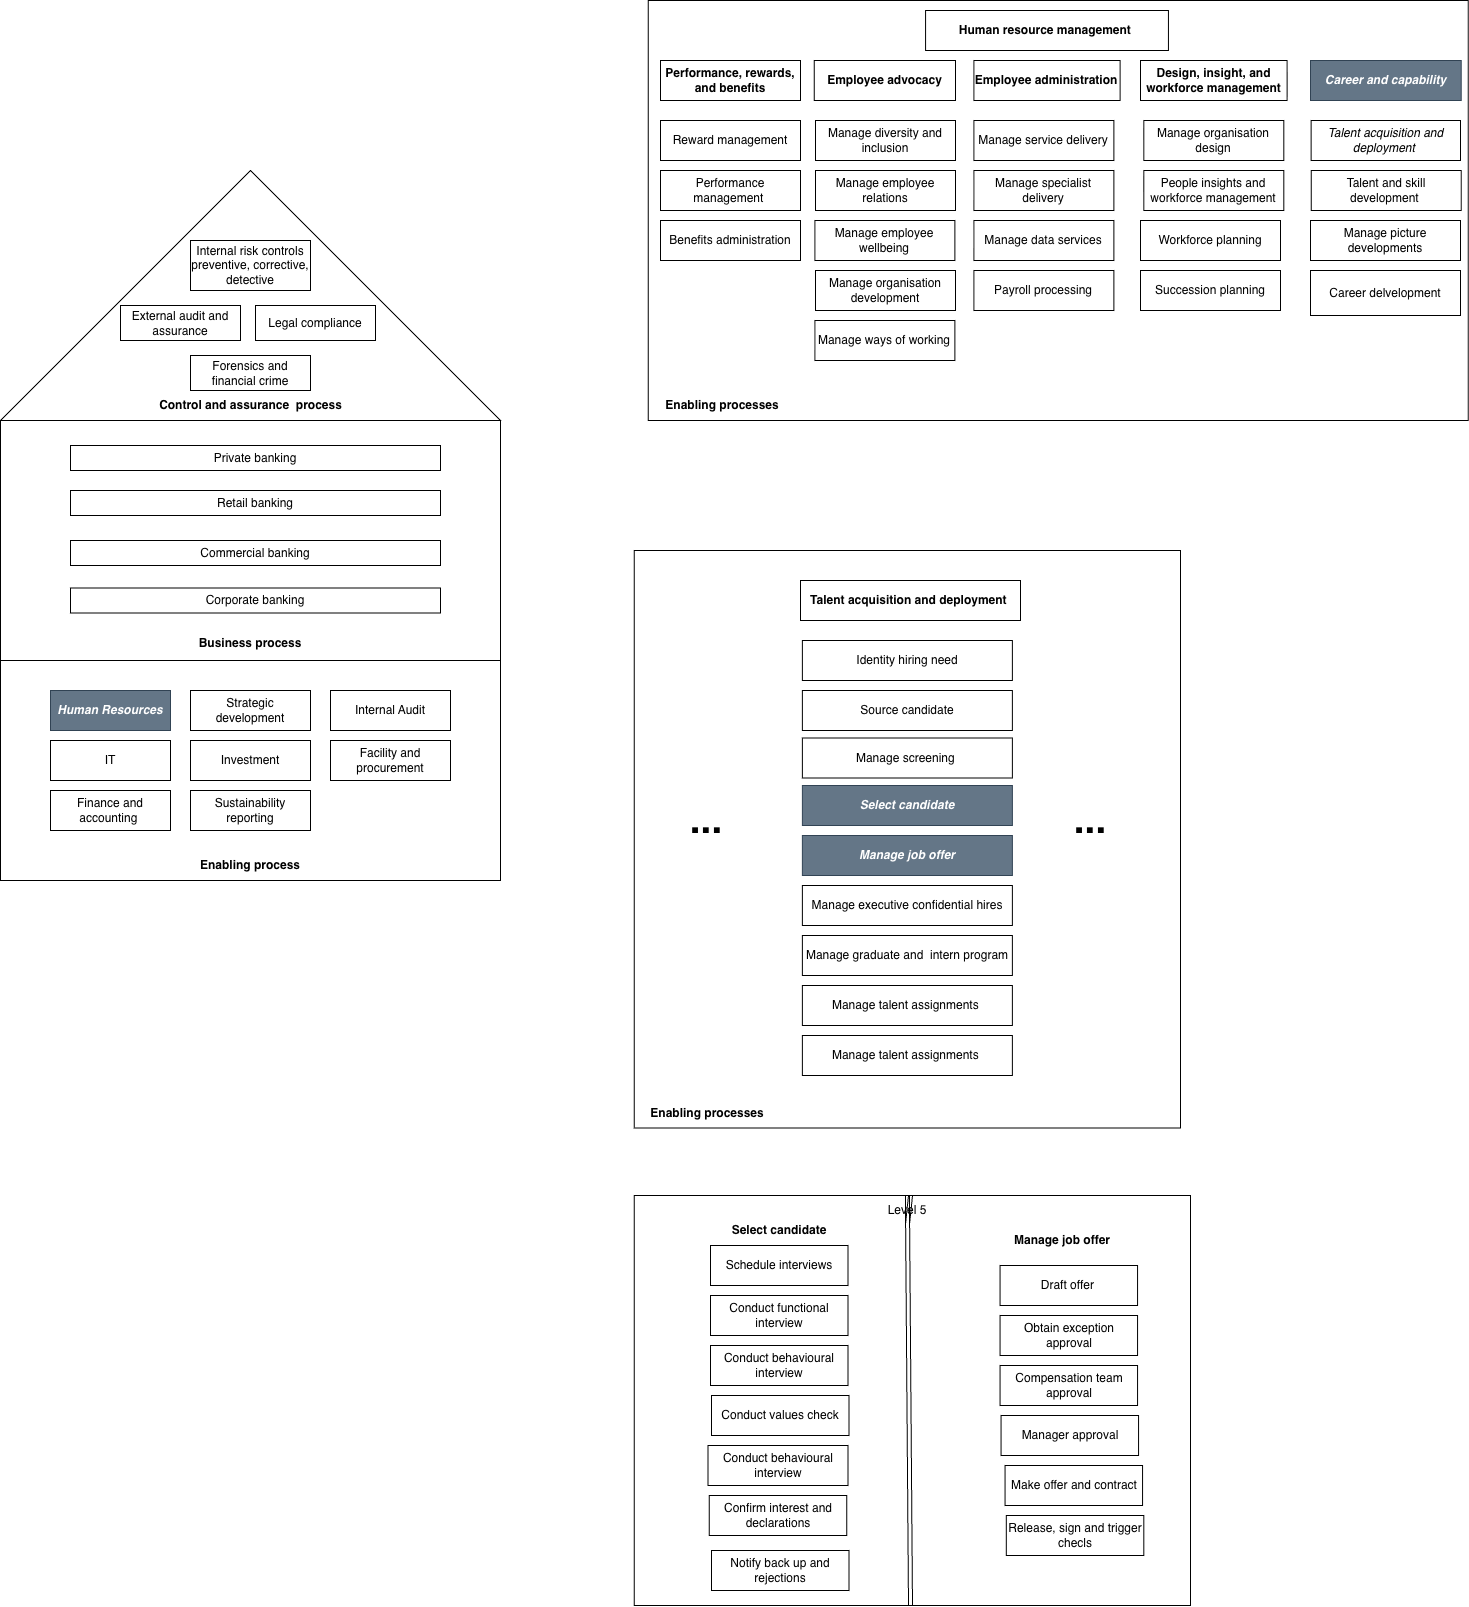

The diagram above was exported from draw.io. Its source (the exported page's mxGraphModel, read from the mxfile embedded in the PNG):
<mxGraphModel dx="1935" dy="2173" grid="1" gridSize="10" guides="1" tooltips="1" connect="1" arrows="1" fold="1" page="1" pageScale="1" pageWidth="850" pageHeight="1100" math="0" shadow="0">
  <root>
    <mxCell id="0" />
    <mxCell id="1" parent="0" />
    <mxCell id="Q6158iSvOFqlvAb_P9dn-51" parent="1" style="rounded=0;whiteSpace=wrap;html=1;" value="" vertex="1">
      <mxGeometry height="577.5" width="546.25" x="253.75" y="500" as="geometry" />
    </mxCell>
    <mxCell id="O-9aqULRHOMvVDDX0Y2q-6" parent="1" style="rounded=0;whiteSpace=wrap;html=1;" value="" vertex="1">
      <mxGeometry height="420" width="820" x="267.75" y="-50" as="geometry" />
    </mxCell>
    <mxCell id="nRGh8zI0izU1VkcdDCFO-10" parent="1" style="rounded=0;whiteSpace=wrap;html=1;" value="&lt;b&gt;Employee advocacy&lt;/b&gt;" vertex="1">
      <mxGeometry height="40" width="141.25" x="433.75" y="10" as="geometry" />
    </mxCell>
    <mxCell id="nRGh8zI0izU1VkcdDCFO-11" parent="1" style="rounded=0;whiteSpace=wrap;html=1;" value="&lt;b&gt;Employee administration&lt;/b&gt;" vertex="1">
      <mxGeometry height="40" width="146.25" x="593.38" y="10" as="geometry" />
    </mxCell>
    <mxCell id="nRGh8zI0izU1VkcdDCFO-12" parent="1" style="rounded=0;whiteSpace=wrap;html=1;" value="&lt;b&gt;Design, insight, and workforce management&lt;/b&gt;" vertex="1">
      <mxGeometry height="40" width="146.62" x="760" y="10" as="geometry" />
    </mxCell>
    <mxCell id="nRGh8zI0izU1VkcdDCFO-13" parent="1" style="rounded=0;whiteSpace=wrap;html=1;" value="&lt;b&gt;Performance, rewards, and benefits&lt;/b&gt;" vertex="1">
      <mxGeometry height="40" width="140" x="280" y="10" as="geometry" />
    </mxCell>
    <mxCell id="nRGh8zI0izU1VkcdDCFO-15" parent="1" style="rounded=0;whiteSpace=wrap;html=1;fillColor=#647687;fontColor=#ffffff;strokeColor=#314354;" value="&lt;b&gt;&lt;i&gt;Career and capability&lt;/i&gt;&lt;/b&gt;" vertex="1">
      <mxGeometry height="40" width="150.75" x="930" y="10" as="geometry" />
    </mxCell>
    <mxCell id="O-9aqULRHOMvVDDX0Y2q-16" parent="1" style="rounded=0;whiteSpace=wrap;html=1;" value="Identity hiring need" vertex="1">
      <mxGeometry height="40" width="210" x="421.88" y="590" as="geometry" />
    </mxCell>
    <mxCell id="O-9aqULRHOMvVDDX0Y2q-17" parent="1" style="rounded=0;whiteSpace=wrap;html=1;" value="Source candidate" vertex="1">
      <mxGeometry height="40" width="210" x="421.88" y="640" as="geometry" />
    </mxCell>
    <mxCell id="O-9aqULRHOMvVDDX0Y2q-18" parent="1" style="rounded=0;whiteSpace=wrap;html=1;" value="Manage screening&amp;nbsp;" vertex="1">
      <mxGeometry height="40" width="210" x="421.88" y="687.5" as="geometry" />
    </mxCell>
    <mxCell id="O-9aqULRHOMvVDDX0Y2q-19" parent="1" style="rounded=0;whiteSpace=wrap;html=1;fontStyle=3;fillColor=#647687;fontColor=#ffffff;strokeColor=#314354;" value="Select candidate" vertex="1">
      <mxGeometry height="40" width="209.99" x="421.89" y="735" as="geometry" />
    </mxCell>
    <mxCell id="O-9aqULRHOMvVDDX0Y2q-20" parent="1" style="rounded=0;whiteSpace=wrap;html=1;fillColor=#647687;fontColor=#ffffff;strokeColor=#314354;fontStyle=3" value="Manage job offer" vertex="1">
      <mxGeometry height="40" width="210" x="421.88" y="785" as="geometry" />
    </mxCell>
    <mxCell id="O-9aqULRHOMvVDDX0Y2q-21" parent="1" style="rounded=0;whiteSpace=wrap;html=1;" value="Manage executive confidential hires" vertex="1">
      <mxGeometry height="40" width="210" x="421.88" y="835" as="geometry" />
    </mxCell>
    <mxCell id="O-9aqULRHOMvVDDX0Y2q-23" parent="1" style="rounded=0;whiteSpace=wrap;html=1;" value="Manage graduate and&amp;nbsp; intern program" vertex="1">
      <mxGeometry height="40" width="210" x="421.88" y="885" as="geometry" />
    </mxCell>
    <mxCell id="O-9aqULRHOMvVDDX0Y2q-24" parent="1" style="rounded=0;whiteSpace=wrap;html=1;" value="Manage talent assignments&amp;nbsp;" vertex="1">
      <mxGeometry height="40" width="210" x="421.88" y="935" as="geometry" />
    </mxCell>
    <mxCell id="O-9aqULRHOMvVDDX0Y2q-25" parent="1" style="rounded=0;whiteSpace=wrap;html=1;" value="Manage talent assignments&amp;nbsp;" vertex="1">
      <mxGeometry height="40" width="210" x="421.88" y="985" as="geometry" />
    </mxCell>
    <mxCell id="Q6158iSvOFqlvAb_P9dn-1" parent="1" style="rounded=0;whiteSpace=wrap;html=1;" value="" vertex="1">
      <mxGeometry height="410" width="556.25" x="253.75" y="1145" as="geometry" />
    </mxCell>
    <mxCell id="Q6158iSvOFqlvAb_P9dn-4" parent="1" style="text;html=1;whiteSpace=wrap;strokeColor=none;fillColor=none;align=center;verticalAlign=middle;rounded=0;fontStyle=1" value="Select candidate" vertex="1">
      <mxGeometry height="30" width="157.5" x="320" y="1165" as="geometry" />
    </mxCell>
    <mxCell id="Q6158iSvOFqlvAb_P9dn-5" parent="1" style="text;html=1;whiteSpace=wrap;strokeColor=none;fillColor=none;align=center;verticalAlign=middle;rounded=0;fontStyle=1" value="Manage job offer" vertex="1">
      <mxGeometry height="30" width="157.5" x="602.5" y="1175" as="geometry" />
    </mxCell>
    <mxCell id="Q6158iSvOFqlvAb_P9dn-7" parent="1" style="rounded=0;whiteSpace=wrap;html=1;" value="Schedule interviews" vertex="1">
      <mxGeometry height="40" width="137.5" x="330" y="1195" as="geometry" />
    </mxCell>
    <mxCell id="Q6158iSvOFqlvAb_P9dn-8" parent="1" style="rounded=0;whiteSpace=wrap;html=1;" value="Conduct functional interview" vertex="1">
      <mxGeometry height="40" width="137.5" x="330" y="1245" as="geometry" />
    </mxCell>
    <mxCell id="Q6158iSvOFqlvAb_P9dn-9" parent="1" style="rounded=0;whiteSpace=wrap;html=1;" value="Conduct behavioural interview" vertex="1">
      <mxGeometry height="40" width="137.5" x="330" y="1295" as="geometry" />
    </mxCell>
    <mxCell id="Q6158iSvOFqlvAb_P9dn-10" parent="1" style="rounded=0;whiteSpace=wrap;html=1;" value="Conduct values check" vertex="1">
      <mxGeometry height="40" width="137.5" x="331" y="1345" as="geometry" />
    </mxCell>
    <mxCell id="Q6158iSvOFqlvAb_P9dn-11" parent="1" style="rounded=0;whiteSpace=wrap;html=1;" value="Conduct behavioural interview" vertex="1">
      <mxGeometry height="40" width="140" x="327.5" y="1395" as="geometry" />
    </mxCell>
    <mxCell id="Q6158iSvOFqlvAb_P9dn-12" parent="1" style="rounded=0;whiteSpace=wrap;html=1;" value="Confirm interest and declarations" vertex="1">
      <mxGeometry height="40" width="137.5" x="328.75" y="1445" as="geometry" />
    </mxCell>
    <mxCell id="Q6158iSvOFqlvAb_P9dn-13" parent="1" style="rounded=0;whiteSpace=wrap;html=1;" value="Notify back up and rejections" vertex="1">
      <mxGeometry height="40" width="137.5" x="331" y="1500" as="geometry" />
    </mxCell>
    <mxCell id="Q6158iSvOFqlvAb_P9dn-14" parent="1" style="rounded=0;whiteSpace=wrap;html=1;" value="Draft offer&amp;nbsp;" vertex="1">
      <mxGeometry height="40" width="137.5" x="619.56" y="1215" as="geometry" />
    </mxCell>
    <mxCell id="Q6158iSvOFqlvAb_P9dn-15" parent="1" style="rounded=0;whiteSpace=wrap;html=1;" value="Obtain exception approval" vertex="1">
      <mxGeometry height="40" width="137.5" x="619.56" y="1265" as="geometry" />
    </mxCell>
    <mxCell id="Q6158iSvOFqlvAb_P9dn-16" parent="1" style="rounded=0;whiteSpace=wrap;html=1;" value="Compensation team approval" vertex="1">
      <mxGeometry height="40" width="137.5" x="619.56" y="1315" as="geometry" />
    </mxCell>
    <mxCell id="Q6158iSvOFqlvAb_P9dn-17" parent="1" style="rounded=0;whiteSpace=wrap;html=1;" value="Manager approval" vertex="1">
      <mxGeometry height="40" width="137.5" x="620.56" y="1365" as="geometry" />
    </mxCell>
    <mxCell id="Q6158iSvOFqlvAb_P9dn-18" parent="1" style="rounded=0;whiteSpace=wrap;html=1;" value="Make offer and contract" vertex="1">
      <mxGeometry height="40" width="137.5" x="624.56" y="1415" as="geometry" />
    </mxCell>
    <mxCell id="Q6158iSvOFqlvAb_P9dn-19" parent="1" style="rounded=0;whiteSpace=wrap;html=1;" value="Release, sign and trigger checls" vertex="1">
      <mxGeometry height="40" width="137.5" x="625.81" y="1465" as="geometry" />
    </mxCell>
    <mxCell id="Q6158iSvOFqlvAb_P9dn-21" parent="1" style="triangle;whiteSpace=wrap;html=1;rotation=-90;" value="" vertex="1">
      <mxGeometry height="500" width="250" x="-255" y="-5" as="geometry" />
    </mxCell>
    <mxCell id="Q6158iSvOFqlvAb_P9dn-22" parent="1" style="text;html=1;whiteSpace=wrap;strokeColor=none;fillColor=none;align=center;verticalAlign=middle;rounded=0;fontStyle=1" value="Control and assurance&amp;nbsp; process" vertex="1">
      <mxGeometry height="30" width="215" x="-237.5" y="340" as="geometry" />
    </mxCell>
    <mxCell id="Q6158iSvOFqlvAb_P9dn-23" parent="1" style="rounded=0;whiteSpace=wrap;html=1;" value="" vertex="1">
      <mxGeometry height="240" width="500" x="-380" y="370" as="geometry" />
    </mxCell>
    <mxCell id="Q6158iSvOFqlvAb_P9dn-24" parent="1" style="rounded=0;whiteSpace=wrap;html=1;" value="" vertex="1">
      <mxGeometry height="220" width="500" x="-380" y="610" as="geometry" />
    </mxCell>
    <mxCell id="Q6158iSvOFqlvAb_P9dn-27" parent="1" style="text;html=1;whiteSpace=wrap;strokeColor=none;fillColor=none;align=center;verticalAlign=middle;rounded=0;fontStyle=1" value="Business process" vertex="1">
      <mxGeometry height="30" width="130" x="-195" y="577.5" as="geometry" />
    </mxCell>
    <mxCell id="Q6158iSvOFqlvAb_P9dn-28" parent="1" style="text;html=1;whiteSpace=wrap;strokeColor=none;fillColor=none;align=center;verticalAlign=middle;rounded=0;fontStyle=1" value="Enabling process" vertex="1">
      <mxGeometry height="30" width="130" x="-195" y="800" as="geometry" />
    </mxCell>
    <mxCell id="Q6158iSvOFqlvAb_P9dn-30" parent="1" style="rounded=0;whiteSpace=wrap;html=1;" value="Private banking" vertex="1">
      <mxGeometry height="25" width="370" x="-310" y="395" as="geometry" />
    </mxCell>
    <mxCell id="Q6158iSvOFqlvAb_P9dn-31" parent="1" style="rounded=0;whiteSpace=wrap;html=1;" value="Commercial banking" vertex="1">
      <mxGeometry height="25" width="370" x="-310" y="490" as="geometry" />
    </mxCell>
    <mxCell id="Q6158iSvOFqlvAb_P9dn-32" parent="1" style="rounded=0;whiteSpace=wrap;html=1;" value="Corporate banking" vertex="1">
      <mxGeometry height="25" width="370" x="-310" y="537.5" as="geometry" />
    </mxCell>
    <mxCell id="Q6158iSvOFqlvAb_P9dn-33" parent="1" style="rounded=0;whiteSpace=wrap;html=1;" value="Retail banking" vertex="1">
      <mxGeometry height="25" width="370" x="-310" y="440" as="geometry" />
    </mxCell>
    <mxCell id="Q6158iSvOFqlvAb_P9dn-34" parent="1" style="rounded=0;whiteSpace=wrap;html=1;fillColor=#647687;fontColor=#ffffff;strokeColor=#314354;" value="&lt;b&gt;&lt;i&gt;Human Resources&lt;/i&gt;&lt;/b&gt;" vertex="1">
      <mxGeometry height="40" width="120" x="-330" y="640" as="geometry" />
    </mxCell>
    <mxCell id="Q6158iSvOFqlvAb_P9dn-37" parent="1" style="rounded=0;whiteSpace=wrap;html=1;" value="IT" vertex="1">
      <mxGeometry height="40" width="120" x="-330" y="690" as="geometry" />
    </mxCell>
    <mxCell id="Q6158iSvOFqlvAb_P9dn-38" parent="1" style="rounded=0;whiteSpace=wrap;html=1;" value="Finance and accounting&amp;nbsp;" vertex="1">
      <mxGeometry height="40" width="120" x="-330" y="740" as="geometry" />
    </mxCell>
    <mxCell id="Q6158iSvOFqlvAb_P9dn-39" parent="1" style="rounded=0;whiteSpace=wrap;html=1;" value="Strategic development" vertex="1">
      <mxGeometry height="40" width="120" x="-190" y="640" as="geometry" />
    </mxCell>
    <mxCell id="Q6158iSvOFqlvAb_P9dn-40" parent="1" style="rounded=0;whiteSpace=wrap;html=1;" value="Investment&lt;span style=&quot;color: rgba(0, 0, 0, 0); font-family: monospace; font-size: 0px; text-align: start; white-space: nowrap;&quot;&gt;%3CmxGraphModel%3E%3Croot%3E%3CmxCell%20id%3D%220%22%2F%3E%3CmxCell%20id%3D%221%22%20parent%3D%220%22%2F%3E%3CmxCell%20id%3D%222%22%20parent%3D%221%22%20style%3D%22rounded%3D0%3BwhiteSpace%3Dwrap%3Bhtml%3D1%3B%22%20value%3D%22IT%22%20vertex%3D%221%22%3E%3CmxGeometry%20height%3D%2240%22%20width%3D%22120%22%20x%3D%22-360%22%20y%3D%22690%22%20as%3D%22geometry%22%2F%3E%3C%2FmxCell%3E%3C%2Froot%3E%3C%2FmxGraphModel%3E&lt;/span&gt;" vertex="1">
      <mxGeometry height="40" width="120" x="-190" y="690" as="geometry" />
    </mxCell>
    <mxCell id="Q6158iSvOFqlvAb_P9dn-41" parent="1" style="rounded=0;whiteSpace=wrap;html=1;" value="Sustainability reporting" vertex="1">
      <mxGeometry height="40" width="120" x="-190" y="740" as="geometry" />
    </mxCell>
    <mxCell id="Q6158iSvOFqlvAb_P9dn-42" parent="1" style="rounded=0;whiteSpace=wrap;html=1;" value="Internal Audit" vertex="1">
      <mxGeometry height="40" width="120" x="-50" y="640" as="geometry" />
    </mxCell>
    <mxCell id="Q6158iSvOFqlvAb_P9dn-43" parent="1" style="rounded=0;whiteSpace=wrap;html=1;" value="Facility and procurement" vertex="1">
      <mxGeometry height="40" width="120" x="-50" y="690" as="geometry" />
    </mxCell>
    <mxCell id="Q6158iSvOFqlvAb_P9dn-44" parent="1" style="rounded=0;whiteSpace=wrap;html=1;" value="External audit and assurance" vertex="1">
      <mxGeometry height="35" width="120" x="-260" y="255" as="geometry" />
    </mxCell>
    <mxCell id="Q6158iSvOFqlvAb_P9dn-45" parent="1" style="rounded=0;whiteSpace=wrap;html=1;" value="Internal risk controls&lt;div&gt;preventive, corrective, detective&lt;/div&gt;" vertex="1">
      <mxGeometry height="50" width="120" x="-190" y="190" as="geometry" />
    </mxCell>
    <mxCell id="Q6158iSvOFqlvAb_P9dn-46" parent="1" style="rounded=0;whiteSpace=wrap;html=1;" value="Legal compliance" vertex="1">
      <mxGeometry height="35" width="120" x="-125" y="255" as="geometry" />
    </mxCell>
    <mxCell id="Q6158iSvOFqlvAb_P9dn-47" parent="1" style="rounded=0;whiteSpace=wrap;html=1;" value="Forensics and financial crime" vertex="1">
      <mxGeometry height="35" width="120" x="-190" y="305" as="geometry" />
    </mxCell>
    <mxCell id="Q6158iSvOFqlvAb_P9dn-52" parent="1" style="text;html=1;whiteSpace=wrap;strokeColor=none;fillColor=none;align=center;verticalAlign=middle;rounded=0;" value="&lt;b&gt;Enabling processes&lt;/b&gt;" vertex="1">
      <mxGeometry height="30" width="147.75" x="267.75" y="340" as="geometry" />
    </mxCell>
    <mxCell id="Q6158iSvOFqlvAb_P9dn-54" parent="1" style="text;html=1;whiteSpace=wrap;strokeColor=none;fillColor=none;align=center;verticalAlign=middle;rounded=0;" value="&lt;b&gt;Enabling processes&lt;/b&gt;" vertex="1">
      <mxGeometry height="30" width="147.75" x="252.5" y="1047.5" as="geometry" />
    </mxCell>
    <mxCell id="Q6158iSvOFqlvAb_P9dn-55" edge="1" parent="1" source="Q6158iSvOFqlvAb_P9dn-2" style="edgeStyle=none;curved=1;rounded=0;orthogonalLoop=1;jettySize=auto;html=1;exitX=0.5;exitY=0;exitDx=0;exitDy=0;entryX=0.5;entryY=1;entryDx=0;entryDy=0;fontSize=12;shape=link;">
      <mxGeometry relative="1" as="geometry">
        <mxPoint x="530.0049999999999" y="1145" as="sourcePoint" />
        <mxPoint x="530.0049999999999" y="1555" as="targetPoint" />
      </mxGeometry>
    </mxCell>
    <mxCell id="yI1Mv8ovtdFi3-cV_HV3-1" parent="1" style="rounded=0;whiteSpace=wrap;html=1;" value="Reward management" vertex="1">
      <mxGeometry height="40" width="140" x="280" y="70" as="geometry" />
    </mxCell>
    <mxCell id="yI1Mv8ovtdFi3-cV_HV3-2" parent="1" style="rounded=0;whiteSpace=wrap;html=1;" value="Performance management&amp;nbsp;" vertex="1">
      <mxGeometry height="40" width="140" x="280" y="120" as="geometry" />
    </mxCell>
    <mxCell id="yI1Mv8ovtdFi3-cV_HV3-3" parent="1" style="rounded=0;whiteSpace=wrap;html=1;" value="Benefits administration" vertex="1">
      <mxGeometry height="40" width="140" x="280" y="170" as="geometry" />
    </mxCell>
    <mxCell id="yI1Mv8ovtdFi3-cV_HV3-4" parent="1" style="rounded=0;whiteSpace=wrap;html=1;" value="Manage diversity and inclusion" vertex="1">
      <mxGeometry height="40" width="140" x="435" y="70" as="geometry" />
    </mxCell>
    <mxCell id="yI1Mv8ovtdFi3-cV_HV3-5" parent="1" style="rounded=0;whiteSpace=wrap;html=1;" value="Manage employee relations" vertex="1">
      <mxGeometry height="40" width="140" x="435" y="120" as="geometry" />
    </mxCell>
    <mxCell id="yI1Mv8ovtdFi3-cV_HV3-6" parent="1" style="rounded=0;whiteSpace=wrap;html=1;" value="Manage employee wellbeing" vertex="1">
      <mxGeometry height="40" width="140" x="434.38" y="170" as="geometry" />
    </mxCell>
    <mxCell id="yI1Mv8ovtdFi3-cV_HV3-7" parent="1" style="rounded=0;whiteSpace=wrap;html=1;" value="Manage organisation development" vertex="1">
      <mxGeometry height="40" width="140" x="435" y="220" as="geometry" />
    </mxCell>
    <mxCell id="yI1Mv8ovtdFi3-cV_HV3-8" parent="1" style="rounded=0;whiteSpace=wrap;html=1;" value="Manage ways of working" vertex="1">
      <mxGeometry height="40" width="140" x="434.38" y="270" as="geometry" />
    </mxCell>
    <mxCell id="yI1Mv8ovtdFi3-cV_HV3-9" parent="1" style="rounded=0;whiteSpace=wrap;html=1;" value="Manage service delivery" vertex="1">
      <mxGeometry height="40" width="140" x="593.38" y="70" as="geometry" />
    </mxCell>
    <mxCell id="yI1Mv8ovtdFi3-cV_HV3-10" parent="1" style="rounded=0;whiteSpace=wrap;html=1;" value="Manage specialist delivery" vertex="1">
      <mxGeometry height="40" width="140" x="593.38" y="120" as="geometry" />
    </mxCell>
    <mxCell id="yI1Mv8ovtdFi3-cV_HV3-11" parent="1" style="rounded=0;whiteSpace=wrap;html=1;" value="Manage data services" vertex="1">
      <mxGeometry height="40" width="140" x="593.38" y="170" as="geometry" />
    </mxCell>
    <mxCell id="yI1Mv8ovtdFi3-cV_HV3-12" parent="1" style="rounded=0;whiteSpace=wrap;html=1;" value="Payroll processing" vertex="1">
      <mxGeometry height="40" width="140" x="593.38" y="220" as="geometry" />
    </mxCell>
    <mxCell id="yI1Mv8ovtdFi3-cV_HV3-13" parent="1" style="rounded=0;whiteSpace=wrap;html=1;" value="Manage organisation design" vertex="1">
      <mxGeometry height="40" width="140" x="763.31" y="70" as="geometry" />
    </mxCell>
    <mxCell id="yI1Mv8ovtdFi3-cV_HV3-14" parent="1" style="rounded=0;whiteSpace=wrap;html=1;" value="People insights and workforce management" vertex="1">
      <mxGeometry height="40" width="140" x="763.31" y="120" as="geometry" />
    </mxCell>
    <mxCell id="yI1Mv8ovtdFi3-cV_HV3-15" parent="1" style="rounded=0;whiteSpace=wrap;html=1;" value="Workforce planning" vertex="1">
      <mxGeometry height="40" width="140" x="760" y="170" as="geometry" />
    </mxCell>
    <mxCell id="yI1Mv8ovtdFi3-cV_HV3-16" parent="1" style="rounded=0;whiteSpace=wrap;html=1;" value="Succession planning" vertex="1">
      <mxGeometry height="40" width="140" x="760" y="220" as="geometry" />
    </mxCell>
    <mxCell id="yI1Mv8ovtdFi3-cV_HV3-17" parent="1" style="rounded=0;whiteSpace=wrap;html=1;fontStyle=3" value="&lt;span style=&quot;font-weight: normal;&quot;&gt;Talent acquisition and deployment&amp;nbsp;&lt;/span&gt;" vertex="1">
      <mxGeometry height="40" width="149.37" x="930.63" y="70" as="geometry" />
    </mxCell>
    <mxCell id="yI1Mv8ovtdFi3-cV_HV3-18" parent="1" style="rounded=0;whiteSpace=wrap;html=1;" value="Talent and skill development&amp;nbsp;" vertex="1">
      <mxGeometry height="40" width="150" x="930.75" y="120" as="geometry" />
    </mxCell>
    <mxCell id="yI1Mv8ovtdFi3-cV_HV3-19" parent="1" style="rounded=0;whiteSpace=wrap;html=1;" value="Manage picture developments" vertex="1">
      <mxGeometry height="40" width="150" x="930" y="170" as="geometry" />
    </mxCell>
    <mxCell id="yI1Mv8ovtdFi3-cV_HV3-20" parent="1" style="rounded=0;whiteSpace=wrap;html=1;" value="Career delvelopment" vertex="1">
      <mxGeometry height="45" width="150" x="930" y="220" as="geometry" />
    </mxCell>
    <mxCell id="yI1Mv8ovtdFi3-cV_HV3-21" edge="1" parent="1" source="yI1Mv8ovtdFi3-cV_HV3-19" style="edgeStyle=none;curved=1;rounded=0;orthogonalLoop=1;jettySize=auto;html=1;exitX=0.75;exitY=1;exitDx=0;exitDy=0;fontSize=12;startSize=8;endSize=8;" target="yI1Mv8ovtdFi3-cV_HV3-19">
      <mxGeometry relative="1" as="geometry" />
    </mxCell>
    <mxCell id="yI1Mv8ovtdFi3-cV_HV3-22" parent="1" style="rounded=0;whiteSpace=wrap;html=1;" value="&lt;b&gt;Human resource management&amp;nbsp;&lt;/b&gt;" vertex="1">
      <mxGeometry height="40" width="242.87" x="545.0699999999999" y="-40" as="geometry" />
    </mxCell>
    <mxCell id="yI1Mv8ovtdFi3-cV_HV3-23" parent="1" style="rounded=0;whiteSpace=wrap;html=1;" value="&lt;span style=&quot;font-weight: 700;&quot;&gt;Talent acquisition and deployment&amp;nbsp;&lt;/span&gt;" vertex="1">
      <mxGeometry height="40" width="220" x="420" y="530" as="geometry" />
    </mxCell>
    <mxCell id="yI1Mv8ovtdFi3-cV_HV3-24" parent="1" style="text;html=1;whiteSpace=wrap;strokeColor=none;fillColor=none;align=center;verticalAlign=middle;rounded=0;" value="&lt;b&gt;&lt;font style=&quot;font-size: 39px;&quot;&gt;...&lt;/font&gt;&lt;/b&gt;" vertex="1">
      <mxGeometry height="30" width="60" x="679.63" y="755" as="geometry" />
    </mxCell>
    <mxCell id="yI1Mv8ovtdFi3-cV_HV3-25" parent="1" style="text;html=1;whiteSpace=wrap;strokeColor=none;fillColor=none;align=center;verticalAlign=middle;rounded=0;" value="&lt;b&gt;&lt;font style=&quot;font-size: 39px;&quot;&gt;...&lt;/font&gt;&lt;/b&gt;" vertex="1">
      <mxGeometry height="30" width="60" x="296.38" y="755" as="geometry" />
    </mxCell>
    <mxCell id="yI1Mv8ovtdFi3-cV_HV3-26" edge="1" parent="1" style="edgeStyle=none;curved=1;rounded=0;orthogonalLoop=1;jettySize=auto;html=1;exitX=0.5;exitY=0;exitDx=0;exitDy=0;entryX=0.5;entryY=1;entryDx=0;entryDy=0;fontSize=12;shape=link;" target="Q6158iSvOFqlvAb_P9dn-2" value="">
      <mxGeometry relative="1" as="geometry">
        <mxPoint x="530.0049999999999" y="1145" as="sourcePoint" />
        <mxPoint x="530.0049999999999" y="1555" as="targetPoint" />
      </mxGeometry>
    </mxCell>
    <mxCell id="Q6158iSvOFqlvAb_P9dn-2" parent="1" style="text;html=1;whiteSpace=wrap;strokeColor=none;fillColor=none;align=center;verticalAlign=middle;rounded=0;" value="Level 5" vertex="1">
      <mxGeometry height="30" width="60" x="496.88" y="1145" as="geometry" />
    </mxCell>
  </root>
</mxGraphModel>